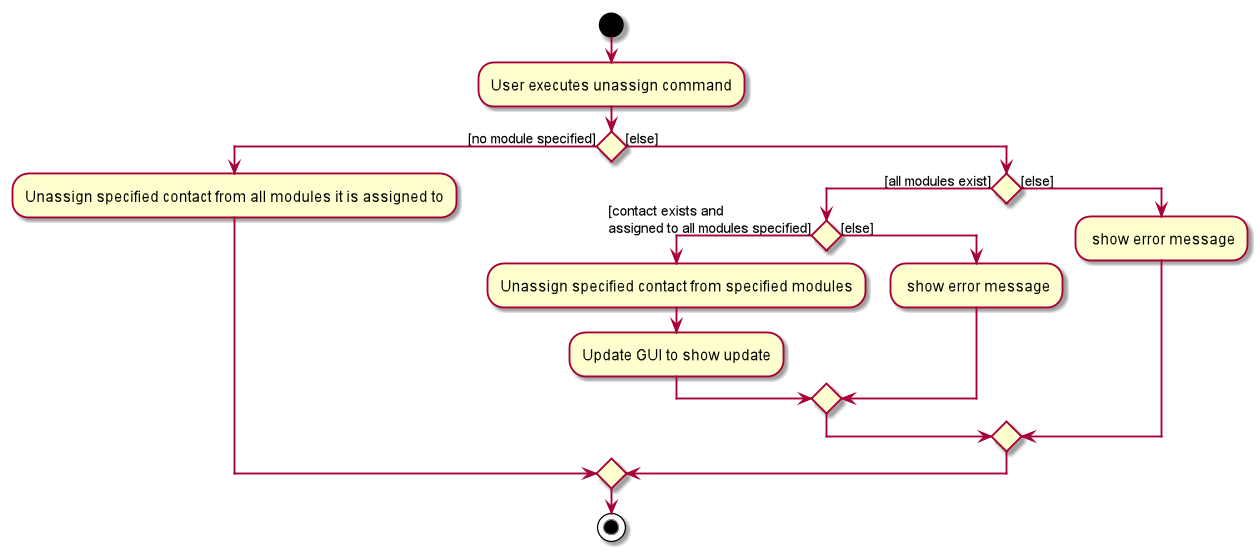

The diagram above was rendered by PlantUML. Its source (embedded in the PNG):
@startuml
start
:User executes unassign command;
if() then ([no module specified])
    :Unassign specified contact from all modules it is assigned to;
else([else])
    if () then ([all modules exist])
        if () then ([contact exists and
assigned to all modules specified])
            :Unassign specified contact from specified modules;
            :Update GUI to show update;

        else([else])
            : show error message;
        endif


    else ([else])
        : show error message;
    endif
endif
stop
@enduml